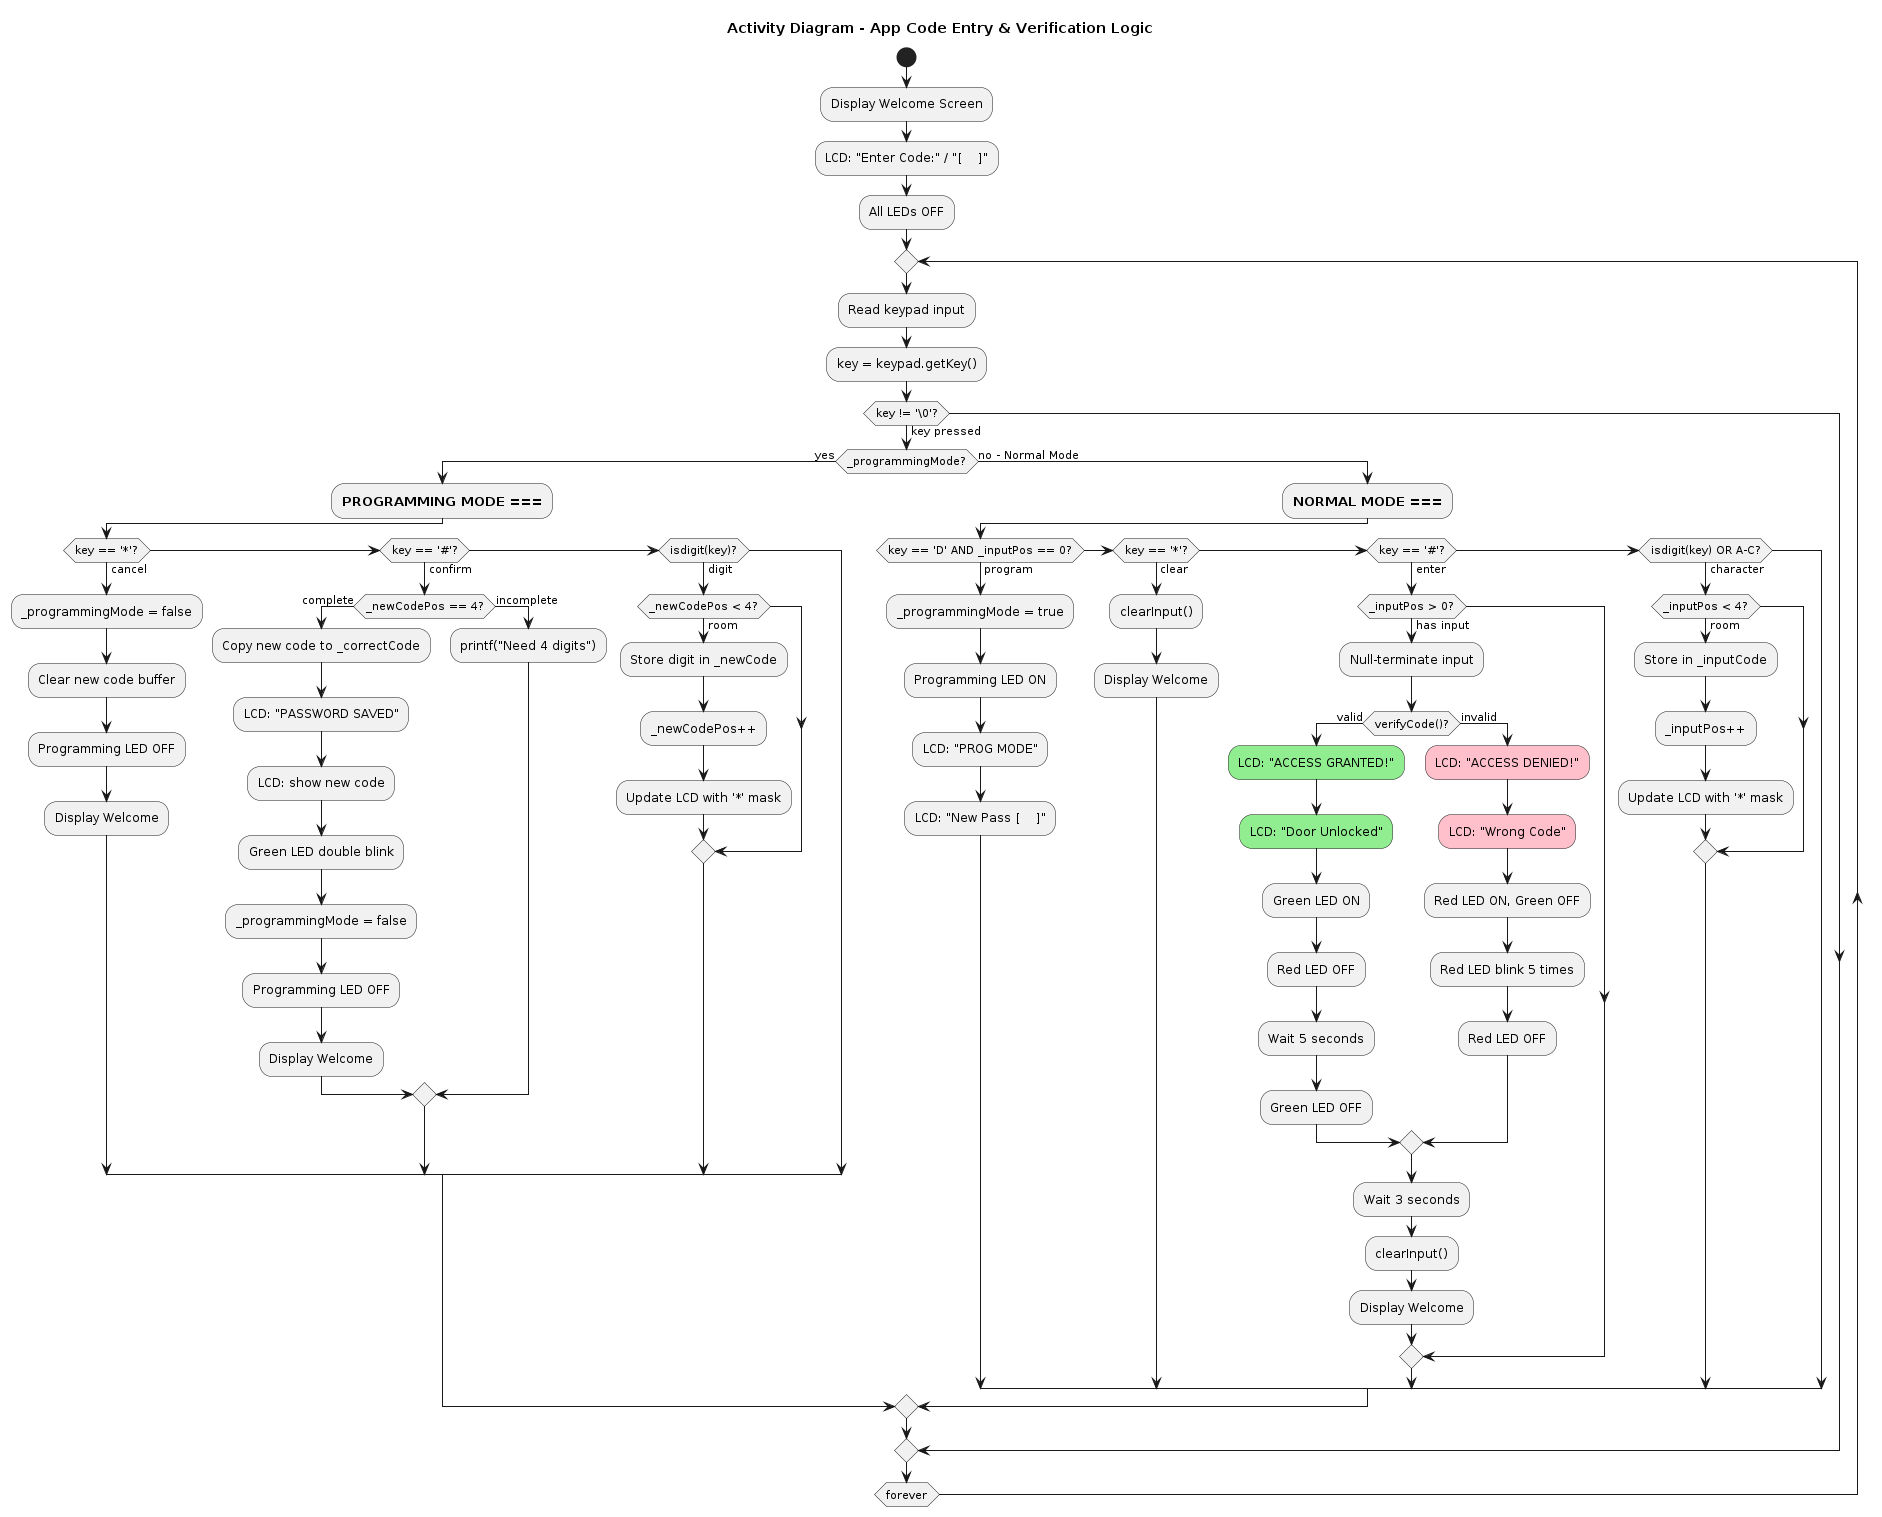

The diagram above was rendered by PlantUML. Its source (embedded in the PNG):
@startuml Activity Diagram - Code Verification Logic
title Activity Diagram - App Code Entry & Verification Logic

start

:Display Welcome Screen;
:LCD: "Enter Code:" / "[    ]";
:All LEDs OFF;

repeat
    :Read keypad input;
    :key = keypad.getKey();
    
    if (key != '\\0'?) then (key pressed)
        if (_programmingMode?) then (yes)
            :=== PROGRAMMING MODE ===;
            
            if (key == '*'?) then (cancel)
                :_programmingMode = false;
                :Clear new code buffer;
                :Programming LED OFF;
                :Display Welcome;
            elseif (key == '#'?) then (confirm)
                if (_newCodePos == 4?) then (complete)
                    :Copy new code to _correctCode;
                    :LCD: "PASSWORD SAVED";
                    :LCD: show new code;
                    :Green LED double blink;
                    :_programmingMode = false;
                    :Programming LED OFF;
                    :Display Welcome;
                else (incomplete)
                    :printf("Need 4 digits");
                endif
            elseif (isdigit(key)?) then (digit)
                if (_newCodePos < 4?) then (room)
                    :Store digit in _newCode;
                    :_newCodePos++;
                    :Update LCD with '*' mask;
                endif
            endif
            
        else (no - Normal Mode)
            :=== NORMAL MODE ===;
            
            if (key == 'D' AND _inputPos == 0?) then (program)
                :_programmingMode = true;
                :Programming LED ON;
                :LCD: "PROG MODE";
                :LCD: "New Pass [    ]";
                
            elseif (key == '*'?) then (clear)
                :clearInput();
                :Display Welcome;
                
            elseif (key == '#'?) then (enter)
                if (_inputPos > 0?) then (has input)
                    :Null-terminate input;
                    
                    if (verifyCode()?) then (valid)
                        #LightGreen:LCD: "ACCESS GRANTED!";
                        #LightGreen:LCD: "Door Unlocked";
                        :Green LED ON;
                        :Red LED OFF;
                        :Wait 5 seconds;
                        :Green LED OFF;
                    else (invalid)
                        #Pink:LCD: "ACCESS DENIED!";
                        #Pink:LCD: "Wrong Code";
                        :Red LED ON, Green OFF;
                        :Red LED blink 5 times;
                        :Red LED OFF;
                    endif
                    
                    :Wait 3 seconds;
                    :clearInput();
                    :Display Welcome;
                endif
                
            elseif (isdigit(key) OR A-C?) then (character)
                if (_inputPos < 4?) then (room)
                    :Store in _inputCode;
                    :_inputPos++;
                    :Update LCD with '*' mask;
                endif
            endif
        endif
    endif
    
repeat while (forever)

@enduml